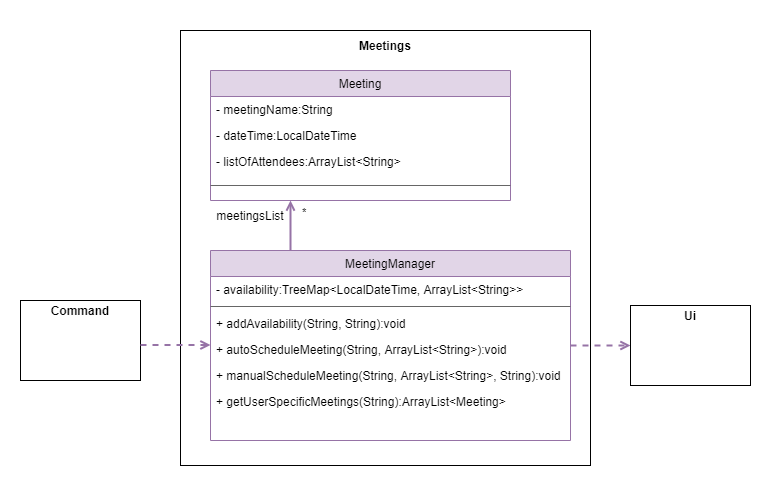

The diagram above was exported from draw.io. Its source (the exported page's mxGraphModel, read from the mxfile embedded in the PNG):
<mxGraphModel dx="1278" dy="939" grid="1" gridSize="10" guides="1" tooltips="1" connect="1" arrows="1" fold="1" page="1" pageScale="1" pageWidth="827" pageHeight="1169" math="0" shadow="0">
  <root>
    <mxCell id="WIyWlLk6GJQsqaUBKTNV-0" />
    <mxCell id="WIyWlLk6GJQsqaUBKTNV-1" parent="WIyWlLk6GJQsqaUBKTNV-0" />
    <mxCell id="90XzFAc4uzAKppzzofQo-0" value="" style="rounded=0;whiteSpace=wrap;html=1;strokeColor=none;" parent="WIyWlLk6GJQsqaUBKTNV-1" vertex="1">
      <mxGeometry x="40" y="40" width="770" height="490" as="geometry" />
    </mxCell>
    <mxCell id="w9eo4HpMhAbr285OslrS-9" value="" style="rounded=0;whiteSpace=wrap;html=1;fillColor=none;" parent="WIyWlLk6GJQsqaUBKTNV-1" vertex="1">
      <mxGeometry x="220" y="70" width="410" height="435" as="geometry" />
    </mxCell>
    <mxCell id="zkfFHV4jXpPFQw0GAbJ--17" value="MeetingManager" style="swimlane;fontStyle=0;align=center;verticalAlign=top;childLayout=stackLayout;horizontal=1;startSize=26;horizontalStack=0;resizeParent=1;resizeLast=0;collapsible=1;marginBottom=0;rounded=0;shadow=0;strokeWidth=1;fillColor=#e1d5e7;strokeColor=#9673a6;" parent="WIyWlLk6GJQsqaUBKTNV-1" vertex="1">
      <mxGeometry x="250" y="290" width="360" height="190" as="geometry">
        <mxRectangle x="550" y="140" width="160" height="26" as="alternateBounds" />
      </mxGeometry>
    </mxCell>
    <mxCell id="zkfFHV4jXpPFQw0GAbJ--18" value="- availability:TreeMap&lt;LocalDateTime, ArrayList&lt;String&gt;&gt;" style="text;align=left;verticalAlign=top;spacingLeft=4;spacingRight=4;overflow=hidden;rotatable=0;points=[[0,0.5],[1,0.5]];portConstraint=eastwest;" parent="zkfFHV4jXpPFQw0GAbJ--17" vertex="1">
      <mxGeometry y="26" width="360" height="26" as="geometry" />
    </mxCell>
    <mxCell id="zkfFHV4jXpPFQw0GAbJ--23" value="" style="line;html=1;strokeWidth=1;align=left;verticalAlign=middle;spacingTop=-1;spacingLeft=3;spacingRight=3;rotatable=0;labelPosition=right;points=[];portConstraint=eastwest;fillColor=#f5f5f5;fontColor=#333333;strokeColor=#666666;" parent="zkfFHV4jXpPFQw0GAbJ--17" vertex="1">
      <mxGeometry y="52" width="360" height="8" as="geometry" />
    </mxCell>
    <mxCell id="zkfFHV4jXpPFQw0GAbJ--25" value="+ addAvailability(String, String):void" style="text;align=left;verticalAlign=top;spacingLeft=4;spacingRight=4;overflow=hidden;rotatable=0;points=[[0,0.5],[1,0.5]];portConstraint=eastwest;" parent="zkfFHV4jXpPFQw0GAbJ--17" vertex="1">
      <mxGeometry y="60" width="360" height="26" as="geometry" />
    </mxCell>
    <mxCell id="w9eo4HpMhAbr285OslrS-2" value="+ autoScheduleMeeting(String, ArrayList&lt;String&gt;):void" style="text;align=left;verticalAlign=top;spacingLeft=4;spacingRight=4;overflow=hidden;rotatable=0;points=[[0,0.5],[1,0.5]];portConstraint=eastwest;" parent="zkfFHV4jXpPFQw0GAbJ--17" vertex="1">
      <mxGeometry y="86" width="360" height="26" as="geometry" />
    </mxCell>
    <mxCell id="w9eo4HpMhAbr285OslrS-3" value="+ manualScheduleMeeting(String, ArrayList&lt;String&gt;, String):void" style="text;align=left;verticalAlign=top;spacingLeft=4;spacingRight=4;overflow=hidden;rotatable=0;points=[[0,0.5],[1,0.5]];portConstraint=eastwest;" parent="zkfFHV4jXpPFQw0GAbJ--17" vertex="1">
      <mxGeometry y="112" width="360" height="26" as="geometry" />
    </mxCell>
    <mxCell id="w9eo4HpMhAbr285OslrS-5" value="+ getUserSpecificMeetings(String):ArrayList&lt;Meeting&gt;" style="text;align=left;verticalAlign=top;spacingLeft=4;spacingRight=4;overflow=hidden;rotatable=0;points=[[0,0.5],[1,0.5]];portConstraint=eastwest;" parent="zkfFHV4jXpPFQw0GAbJ--17" vertex="1">
      <mxGeometry y="138" width="360" height="26" as="geometry" />
    </mxCell>
    <mxCell id="K4lm0Pq_qvsBNVDB6RkF-0" value="Meeting" style="swimlane;fontStyle=0;align=center;verticalAlign=top;childLayout=stackLayout;horizontal=1;startSize=26;horizontalStack=0;resizeParent=1;resizeLast=0;collapsible=1;marginBottom=0;rounded=0;shadow=0;strokeWidth=1;fillColor=#e1d5e7;strokeColor=#9673a6;" parent="WIyWlLk6GJQsqaUBKTNV-1" vertex="1">
      <mxGeometry x="250" y="110" width="300" height="130" as="geometry">
        <mxRectangle x="550" y="140" width="160" height="26" as="alternateBounds" />
      </mxGeometry>
    </mxCell>
    <mxCell id="K4lm0Pq_qvsBNVDB6RkF-1" value="- meetingName:String" style="text;align=left;verticalAlign=top;spacingLeft=4;spacingRight=4;overflow=hidden;rotatable=0;points=[[0,0.5],[1,0.5]];portConstraint=eastwest;" parent="K4lm0Pq_qvsBNVDB6RkF-0" vertex="1">
      <mxGeometry y="26" width="300" height="26" as="geometry" />
    </mxCell>
    <mxCell id="K4lm0Pq_qvsBNVDB6RkF-5" value="- dateTime:LocalDateTime" style="text;align=left;verticalAlign=top;spacingLeft=4;spacingRight=4;overflow=hidden;rotatable=0;points=[[0,0.5],[1,0.5]];portConstraint=eastwest;" parent="K4lm0Pq_qvsBNVDB6RkF-0" vertex="1">
      <mxGeometry y="52" width="300" height="26" as="geometry" />
    </mxCell>
    <mxCell id="K4lm0Pq_qvsBNVDB6RkF-6" value="- listOfAttendees:ArrayList&lt;String&gt;" style="text;align=left;verticalAlign=top;spacingLeft=4;spacingRight=4;overflow=hidden;rotatable=0;points=[[0,0.5],[1,0.5]];portConstraint=eastwest;" parent="K4lm0Pq_qvsBNVDB6RkF-0" vertex="1">
      <mxGeometry y="78" width="300" height="26" as="geometry" />
    </mxCell>
    <mxCell id="K4lm0Pq_qvsBNVDB6RkF-2" value="" style="line;html=1;strokeWidth=1;align=left;verticalAlign=middle;spacingTop=-1;spacingLeft=3;spacingRight=3;rotatable=0;labelPosition=right;points=[];portConstraint=eastwest;fillColor=#f5f5f5;fontColor=#333333;strokeColor=#666666;" parent="K4lm0Pq_qvsBNVDB6RkF-0" vertex="1">
      <mxGeometry y="104" width="300" height="22" as="geometry" />
    </mxCell>
    <mxCell id="K4lm0Pq_qvsBNVDB6RkF-7" value="" style="endArrow=open;endFill=0;html=1;edgeStyle=orthogonalEdgeStyle;align=left;verticalAlign=top;rounded=0;fillColor=#e1d5e7;strokeColor=#9673a6;strokeWidth=2;" parent="WIyWlLk6GJQsqaUBKTNV-1" edge="1">
      <mxGeometry x="-1" relative="1" as="geometry">
        <mxPoint x="330" y="290" as="sourcePoint" />
        <mxPoint x="330" y="240" as="targetPoint" />
        <Array as="points">
          <mxPoint x="330" y="250" />
          <mxPoint x="330" y="250" />
        </Array>
      </mxGeometry>
    </mxCell>
    <mxCell id="K4lm0Pq_qvsBNVDB6RkF-8" value="*" style="edgeLabel;resizable=0;html=1;align=left;verticalAlign=bottom;" parent="K4lm0Pq_qvsBNVDB6RkF-7" connectable="0" vertex="1">
      <mxGeometry x="-1" relative="1" as="geometry">
        <mxPoint x="10" y="-30" as="offset" />
      </mxGeometry>
    </mxCell>
    <mxCell id="w9eo4HpMhAbr285OslrS-8" value="meetingsList" style="text;html=1;strokeColor=none;fillColor=none;align=center;verticalAlign=middle;whiteSpace=wrap;rounded=0;" parent="WIyWlLk6GJQsqaUBKTNV-1" vertex="1">
      <mxGeometry x="245" y="240" width="90" height="30" as="geometry" />
    </mxCell>
    <mxCell id="w9eo4HpMhAbr285OslrS-10" value="&lt;b&gt;Meetings&lt;/b&gt;" style="text;html=1;strokeColor=none;fillColor=none;align=center;verticalAlign=middle;whiteSpace=wrap;rounded=0;" parent="WIyWlLk6GJQsqaUBKTNV-1" vertex="1">
      <mxGeometry x="345" y="70" width="160" height="30" as="geometry" />
    </mxCell>
    <mxCell id="5czszUZdc95wcyfGymEb-1" value="&lt;p style=&quot;margin: 0px ; margin-top: 4px ; text-align: center&quot;&gt;&lt;b&gt;Command&lt;/b&gt;&lt;/p&gt;" style="verticalAlign=top;align=left;overflow=fill;fontSize=12;fontFamily=Helvetica;html=1;" parent="WIyWlLk6GJQsqaUBKTNV-1" vertex="1">
      <mxGeometry x="60" y="340" width="120" height="80" as="geometry" />
    </mxCell>
    <mxCell id="5czszUZdc95wcyfGymEb-3" value="" style="endArrow=open;html=1;rounded=0;dashed=1;entryX=0;entryY=0.5;entryDx=0;entryDy=0;fillColor=#e1d5e7;strokeColor=#9673a6;endFill=0;strokeWidth=2;" parent="WIyWlLk6GJQsqaUBKTNV-1" target="eiJ0fa8fhiOW0VFXF93--0" edge="1">
      <mxGeometry width="50" height="50" relative="1" as="geometry">
        <mxPoint x="610" y="385" as="sourcePoint" />
        <mxPoint x="670" y="394" as="targetPoint" />
        <Array as="points">
          <mxPoint x="640" y="385" />
        </Array>
      </mxGeometry>
    </mxCell>
    <mxCell id="5czszUZdc95wcyfGymEb-5" value="" style="endArrow=open;html=1;rounded=0;dashed=1;entryX=0;entryY=0.5;entryDx=0;entryDy=0;exitX=1;exitY=0.5;exitDx=0;exitDy=0;fillColor=#e1d5e7;strokeColor=#9673a6;endFill=0;strokeWidth=2;" parent="WIyWlLk6GJQsqaUBKTNV-1" edge="1">
      <mxGeometry width="50" height="50" relative="1" as="geometry">
        <mxPoint x="180" y="384.5" as="sourcePoint" />
        <mxPoint x="250" y="384.5" as="targetPoint" />
      </mxGeometry>
    </mxCell>
    <mxCell id="eiJ0fa8fhiOW0VFXF93--0" value="&lt;p style=&quot;margin: 0px ; margin-top: 4px ; text-align: center&quot;&gt;&lt;b&gt;Ui&lt;/b&gt;&lt;/p&gt;" style="verticalAlign=top;align=left;overflow=fill;fontSize=12;fontFamily=Helvetica;html=1;" vertex="1" parent="WIyWlLk6GJQsqaUBKTNV-1">
      <mxGeometry x="670" y="345" width="120" height="80" as="geometry" />
    </mxCell>
  </root>
</mxGraphModel>